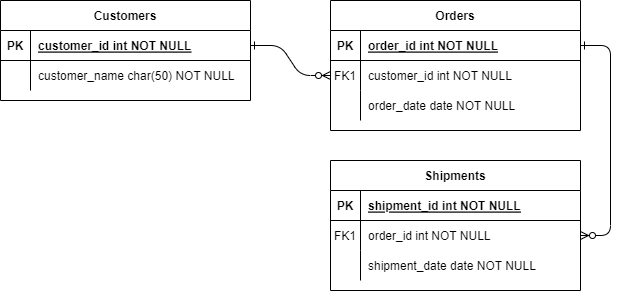

The diagram above was exported from draw.io. Its source (the exported page's mxGraphModel, read from the mxfile embedded in the PNG):
<mxGraphModel dx="1120" dy="446" grid="1" gridSize="10" guides="1" tooltips="1" connect="1" arrows="1" fold="1" page="1" pageScale="1" pageWidth="850" pageHeight="1100" math="0" shadow="0" extFonts="Permanent Marker^https://fonts.googleapis.com/css?family=Permanent+Marker">
  <root>
    <mxCell id="0" />
    <mxCell id="1" parent="0" />
    <mxCell id="C-vyLk0tnHw3VtMMgP7b-1" value="" style="edgeStyle=entityRelationEdgeStyle;endArrow=ERzeroToMany;startArrow=ERone;endFill=1;startFill=0;" parent="1" source="C-vyLk0tnHw3VtMMgP7b-24" target="C-vyLk0tnHw3VtMMgP7b-6" edge="1">
      <mxGeometry width="100" height="100" relative="1" as="geometry">
        <mxPoint x="340" y="720" as="sourcePoint" />
        <mxPoint x="440" y="620" as="targetPoint" />
      </mxGeometry>
    </mxCell>
    <mxCell id="C-vyLk0tnHw3VtMMgP7b-12" value="" style="edgeStyle=entityRelationEdgeStyle;endArrow=ERzeroToMany;startArrow=ERone;endFill=1;startFill=0;" parent="1" source="C-vyLk0tnHw3VtMMgP7b-3" target="C-vyLk0tnHw3VtMMgP7b-17" edge="1">
      <mxGeometry width="100" height="100" relative="1" as="geometry">
        <mxPoint x="400" y="180" as="sourcePoint" />
        <mxPoint x="460" y="205" as="targetPoint" />
      </mxGeometry>
    </mxCell>
    <mxCell id="C-vyLk0tnHw3VtMMgP7b-2" value="Orders" style="shape=table;startSize=30;container=1;collapsible=1;childLayout=tableLayout;fixedRows=1;rowLines=0;fontStyle=1;align=center;resizeLast=1;" parent="1" vertex="1">
      <mxGeometry x="450" y="120" width="250" height="130" as="geometry" />
    </mxCell>
    <mxCell id="C-vyLk0tnHw3VtMMgP7b-3" value="" style="shape=partialRectangle;collapsible=0;dropTarget=0;pointerEvents=0;fillColor=none;points=[[0,0.5],[1,0.5]];portConstraint=eastwest;top=0;left=0;right=0;bottom=1;" parent="C-vyLk0tnHw3VtMMgP7b-2" vertex="1">
      <mxGeometry y="30" width="250" height="30" as="geometry" />
    </mxCell>
    <mxCell id="C-vyLk0tnHw3VtMMgP7b-4" value="PK" style="shape=partialRectangle;overflow=hidden;connectable=0;fillColor=none;top=0;left=0;bottom=0;right=0;fontStyle=1;" parent="C-vyLk0tnHw3VtMMgP7b-3" vertex="1">
      <mxGeometry width="30" height="30" as="geometry" />
    </mxCell>
    <mxCell id="C-vyLk0tnHw3VtMMgP7b-5" value="order_id int NOT NULL " style="shape=partialRectangle;overflow=hidden;connectable=0;fillColor=none;top=0;left=0;bottom=0;right=0;align=left;spacingLeft=6;fontStyle=5;" parent="C-vyLk0tnHw3VtMMgP7b-3" vertex="1">
      <mxGeometry x="30" width="220" height="30" as="geometry" />
    </mxCell>
    <mxCell id="C-vyLk0tnHw3VtMMgP7b-6" value="" style="shape=partialRectangle;collapsible=0;dropTarget=0;pointerEvents=0;fillColor=none;points=[[0,0.5],[1,0.5]];portConstraint=eastwest;top=0;left=0;right=0;bottom=0;" parent="C-vyLk0tnHw3VtMMgP7b-2" vertex="1">
      <mxGeometry y="60" width="250" height="30" as="geometry" />
    </mxCell>
    <mxCell id="C-vyLk0tnHw3VtMMgP7b-7" value="FK1" style="shape=partialRectangle;overflow=hidden;connectable=0;fillColor=none;top=0;left=0;bottom=0;right=0;" parent="C-vyLk0tnHw3VtMMgP7b-6" vertex="1">
      <mxGeometry width="30" height="30" as="geometry" />
    </mxCell>
    <mxCell id="C-vyLk0tnHw3VtMMgP7b-8" value="customer_id int NOT NULL" style="shape=partialRectangle;overflow=hidden;connectable=0;fillColor=none;top=0;left=0;bottom=0;right=0;align=left;spacingLeft=6;" parent="C-vyLk0tnHw3VtMMgP7b-6" vertex="1">
      <mxGeometry x="30" width="220" height="30" as="geometry" />
    </mxCell>
    <mxCell id="C-vyLk0tnHw3VtMMgP7b-9" value="" style="shape=partialRectangle;collapsible=0;dropTarget=0;pointerEvents=0;fillColor=none;points=[[0,0.5],[1,0.5]];portConstraint=eastwest;top=0;left=0;right=0;bottom=0;" parent="C-vyLk0tnHw3VtMMgP7b-2" vertex="1">
      <mxGeometry y="90" width="250" height="30" as="geometry" />
    </mxCell>
    <mxCell id="C-vyLk0tnHw3VtMMgP7b-10" value="" style="shape=partialRectangle;overflow=hidden;connectable=0;fillColor=none;top=0;left=0;bottom=0;right=0;" parent="C-vyLk0tnHw3VtMMgP7b-9" vertex="1">
      <mxGeometry width="30" height="30" as="geometry" />
    </mxCell>
    <mxCell id="C-vyLk0tnHw3VtMMgP7b-11" value="order_date date NOT NULL" style="shape=partialRectangle;overflow=hidden;connectable=0;fillColor=none;top=0;left=0;bottom=0;right=0;align=left;spacingLeft=6;" parent="C-vyLk0tnHw3VtMMgP7b-9" vertex="1">
      <mxGeometry x="30" width="220" height="30" as="geometry" />
    </mxCell>
    <mxCell id="C-vyLk0tnHw3VtMMgP7b-13" value="Shipments" style="shape=table;startSize=30;container=1;collapsible=1;childLayout=tableLayout;fixedRows=1;rowLines=0;fontStyle=1;align=center;resizeLast=1;" parent="1" vertex="1">
      <mxGeometry x="450" y="280" width="250" height="130" as="geometry" />
    </mxCell>
    <mxCell id="C-vyLk0tnHw3VtMMgP7b-14" value="" style="shape=partialRectangle;collapsible=0;dropTarget=0;pointerEvents=0;fillColor=none;points=[[0,0.5],[1,0.5]];portConstraint=eastwest;top=0;left=0;right=0;bottom=1;" parent="C-vyLk0tnHw3VtMMgP7b-13" vertex="1">
      <mxGeometry y="30" width="250" height="30" as="geometry" />
    </mxCell>
    <mxCell id="C-vyLk0tnHw3VtMMgP7b-15" value="PK" style="shape=partialRectangle;overflow=hidden;connectable=0;fillColor=none;top=0;left=0;bottom=0;right=0;fontStyle=1;" parent="C-vyLk0tnHw3VtMMgP7b-14" vertex="1">
      <mxGeometry width="30" height="30" as="geometry" />
    </mxCell>
    <mxCell id="C-vyLk0tnHw3VtMMgP7b-16" value="shipment_id int NOT NULL " style="shape=partialRectangle;overflow=hidden;connectable=0;fillColor=none;top=0;left=0;bottom=0;right=0;align=left;spacingLeft=6;fontStyle=5;" parent="C-vyLk0tnHw3VtMMgP7b-14" vertex="1">
      <mxGeometry x="30" width="220" height="30" as="geometry" />
    </mxCell>
    <mxCell id="C-vyLk0tnHw3VtMMgP7b-17" value="" style="shape=partialRectangle;collapsible=0;dropTarget=0;pointerEvents=0;fillColor=none;points=[[0,0.5],[1,0.5]];portConstraint=eastwest;top=0;left=0;right=0;bottom=0;" parent="C-vyLk0tnHw3VtMMgP7b-13" vertex="1">
      <mxGeometry y="60" width="250" height="30" as="geometry" />
    </mxCell>
    <mxCell id="C-vyLk0tnHw3VtMMgP7b-18" value="FK1" style="shape=partialRectangle;overflow=hidden;connectable=0;fillColor=none;top=0;left=0;bottom=0;right=0;" parent="C-vyLk0tnHw3VtMMgP7b-17" vertex="1">
      <mxGeometry width="30" height="30" as="geometry" />
    </mxCell>
    <mxCell id="C-vyLk0tnHw3VtMMgP7b-19" value="order_id int NOT NULL" style="shape=partialRectangle;overflow=hidden;connectable=0;fillColor=none;top=0;left=0;bottom=0;right=0;align=left;spacingLeft=6;" parent="C-vyLk0tnHw3VtMMgP7b-17" vertex="1">
      <mxGeometry x="30" width="220" height="30" as="geometry" />
    </mxCell>
    <mxCell id="C-vyLk0tnHw3VtMMgP7b-20" value="" style="shape=partialRectangle;collapsible=0;dropTarget=0;pointerEvents=0;fillColor=none;points=[[0,0.5],[1,0.5]];portConstraint=eastwest;top=0;left=0;right=0;bottom=0;" parent="C-vyLk0tnHw3VtMMgP7b-13" vertex="1">
      <mxGeometry y="90" width="250" height="30" as="geometry" />
    </mxCell>
    <mxCell id="C-vyLk0tnHw3VtMMgP7b-21" value="" style="shape=partialRectangle;overflow=hidden;connectable=0;fillColor=none;top=0;left=0;bottom=0;right=0;" parent="C-vyLk0tnHw3VtMMgP7b-20" vertex="1">
      <mxGeometry width="30" height="30" as="geometry" />
    </mxCell>
    <mxCell id="C-vyLk0tnHw3VtMMgP7b-22" value="shipment_date date NOT NULL" style="shape=partialRectangle;overflow=hidden;connectable=0;fillColor=none;top=0;left=0;bottom=0;right=0;align=left;spacingLeft=6;" parent="C-vyLk0tnHw3VtMMgP7b-20" vertex="1">
      <mxGeometry x="30" width="220" height="30" as="geometry" />
    </mxCell>
    <mxCell id="C-vyLk0tnHw3VtMMgP7b-23" value="Customers" style="shape=table;startSize=30;container=1;collapsible=1;childLayout=tableLayout;fixedRows=1;rowLines=0;fontStyle=1;align=center;resizeLast=1;" parent="1" vertex="1">
      <mxGeometry x="120" y="120" width="250" height="100" as="geometry" />
    </mxCell>
    <mxCell id="C-vyLk0tnHw3VtMMgP7b-24" value="" style="shape=partialRectangle;collapsible=0;dropTarget=0;pointerEvents=0;fillColor=none;points=[[0,0.5],[1,0.5]];portConstraint=eastwest;top=0;left=0;right=0;bottom=1;" parent="C-vyLk0tnHw3VtMMgP7b-23" vertex="1">
      <mxGeometry y="30" width="250" height="30" as="geometry" />
    </mxCell>
    <mxCell id="C-vyLk0tnHw3VtMMgP7b-25" value="PK" style="shape=partialRectangle;overflow=hidden;connectable=0;fillColor=none;top=0;left=0;bottom=0;right=0;fontStyle=1;" parent="C-vyLk0tnHw3VtMMgP7b-24" vertex="1">
      <mxGeometry width="30" height="30" as="geometry" />
    </mxCell>
    <mxCell id="C-vyLk0tnHw3VtMMgP7b-26" value="customer_id int NOT NULL " style="shape=partialRectangle;overflow=hidden;connectable=0;fillColor=none;top=0;left=0;bottom=0;right=0;align=left;spacingLeft=6;fontStyle=5;" parent="C-vyLk0tnHw3VtMMgP7b-24" vertex="1">
      <mxGeometry x="30" width="220" height="30" as="geometry" />
    </mxCell>
    <mxCell id="C-vyLk0tnHw3VtMMgP7b-27" value="" style="shape=partialRectangle;collapsible=0;dropTarget=0;pointerEvents=0;fillColor=none;points=[[0,0.5],[1,0.5]];portConstraint=eastwest;top=0;left=0;right=0;bottom=0;" parent="C-vyLk0tnHw3VtMMgP7b-23" vertex="1">
      <mxGeometry y="60" width="250" height="30" as="geometry" />
    </mxCell>
    <mxCell id="C-vyLk0tnHw3VtMMgP7b-28" value="" style="shape=partialRectangle;overflow=hidden;connectable=0;fillColor=none;top=0;left=0;bottom=0;right=0;" parent="C-vyLk0tnHw3VtMMgP7b-27" vertex="1">
      <mxGeometry width="30" height="30" as="geometry" />
    </mxCell>
    <mxCell id="C-vyLk0tnHw3VtMMgP7b-29" value="customer_name char(50) NOT NULL" style="shape=partialRectangle;overflow=hidden;connectable=0;fillColor=none;top=0;left=0;bottom=0;right=0;align=left;spacingLeft=6;" parent="C-vyLk0tnHw3VtMMgP7b-27" vertex="1">
      <mxGeometry x="30" width="220" height="30" as="geometry" />
    </mxCell>
  </root>
</mxGraphModel>